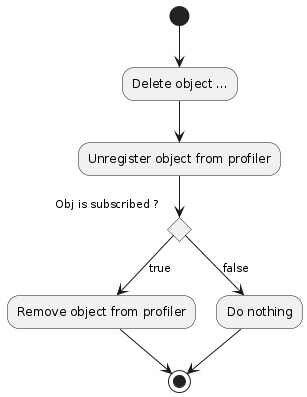

The diagram above was rendered by PlantUML. Its source (embedded in the PNG):
@startuml clean object
(*) --> "Delete object ..."
    --> "Unregister object from profiler"
if "Obj is subscribed ?" then 
    --> [true] "Remove object from profiler"
    --> (*)
else 
    --> [false] "Do nothing"
    --> (*)
@enduml